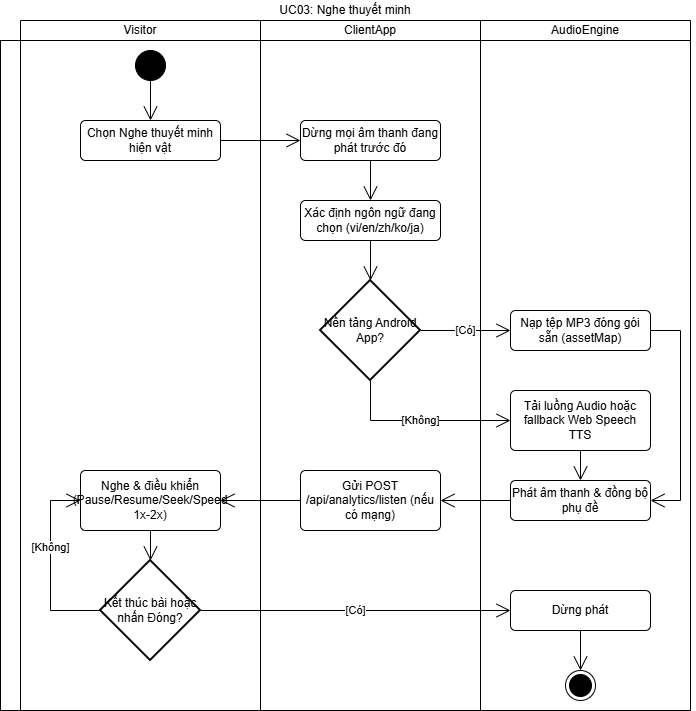

The diagram above was exported from draw.io. Its source (the exported page's mxGraphModel, read from the mxfile embedded in the PNG):
<mxGraphModel dx="1094" dy="717" grid="1" gridSize="10" guides="1" tooltips="1" connect="1" arrows="1" fold="1" page="1" pageScale="1" pageWidth="827" pageHeight="1169" math="0" shadow="0">
  <root>
    <mxCell id="NU3Lyp-I96_TWCMUu_Qt-0" />
    <mxCell id="NU3Lyp-I96_TWCMUu_Qt-1" parent="NU3Lyp-I96_TWCMUu_Qt-0" />
    <mxCell id="NU3Lyp-I96_TWCMUu_Qt-5" parent="NU3Lyp-I96_TWCMUu_Qt-1" style="shape=table;html=1;whiteSpace=wrap;startSize=20;container=1;collapsible=0;childLayout=tableLayout;fillColor=none;swimlaneFillColor=#ffffff;strokeColor=none;" value="UC03:&amp;nbsp;Nghe thuyết minh" vertex="1">
      <mxGeometry height="710" width="690" as="geometry" />
    </mxCell>
    <mxCell id="NU3Lyp-I96_TWCMUu_Qt-6" parent="NU3Lyp-I96_TWCMUu_Qt-5" style="shape=partialRectangle;html=1;whiteSpace=wrap;collapsible=0;dropTarget=0;pointerEvents=0;fillColor=none;top=0;left=0;bottom=0;right=0;points=[[0,0.5],[1,0.5]];portConstraint=eastwest;strokeColor=none;" value="" vertex="1">
      <mxGeometry height="20" width="690" y="20" as="geometry" />
    </mxCell>
    <mxCell id="NU3Lyp-I96_TWCMUu_Qt-7" parent="NU3Lyp-I96_TWCMUu_Qt-6" style="shape=partialRectangle;html=1;whiteSpace=wrap;connectable=0;fillColor=none;top=1;left=1;bottom=1;right=1;overflow=hidden;strokeColor=none;" value="" vertex="1">
      <mxGeometry height="20" width="20" as="geometry">
        <mxRectangle height="20" width="20" as="alternateBounds" />
      </mxGeometry>
    </mxCell>
    <mxCell id="NU3Lyp-I96_TWCMUu_Qt-8" parent="NU3Lyp-I96_TWCMUu_Qt-6" style="shape=partialRectangle;html=1;whiteSpace=wrap;connectable=0;fillColor=none;top=1;left=1;bottom=1;right=1;overflow=hidden;" value="Visitor" vertex="1">
      <mxGeometry height="20" width="240" x="20" as="geometry">
        <mxRectangle height="20" width="240" as="alternateBounds" />
      </mxGeometry>
    </mxCell>
    <mxCell id="NU3Lyp-I96_TWCMUu_Qt-9" parent="NU3Lyp-I96_TWCMUu_Qt-6" style="shape=partialRectangle;html=1;whiteSpace=wrap;connectable=0;fillColor=none;top=1;left=1;bottom=1;right=1;overflow=hidden;" value="ClientApp" vertex="1">
      <mxGeometry height="20" width="220" x="260" as="geometry">
        <mxRectangle height="20" width="220" as="alternateBounds" />
      </mxGeometry>
    </mxCell>
    <mxCell id="AkOblNTBxvAK5Fxuq3Zb-0" parent="NU3Lyp-I96_TWCMUu_Qt-6" style="shape=partialRectangle;html=1;whiteSpace=wrap;connectable=0;fillColor=none;top=1;left=1;bottom=1;right=1;overflow=hidden;" value="AudioEngine" vertex="1">
      <mxGeometry height="20" width="210" x="480" as="geometry">
        <mxRectangle height="20" width="210" as="alternateBounds" />
      </mxGeometry>
    </mxCell>
    <mxCell id="NU3Lyp-I96_TWCMUu_Qt-10" parent="NU3Lyp-I96_TWCMUu_Qt-5" style="shape=partialRectangle;html=1;whiteSpace=wrap;collapsible=0;dropTarget=0;pointerEvents=0;fillColor=none;top=1;left=1;bottom=1;right=1;points=[[0,0.5],[1,0.5]];portConstraint=eastwest;" value="" vertex="1">
      <mxGeometry height="670" width="690" y="40" as="geometry" />
    </mxCell>
    <mxCell id="NU3Lyp-I96_TWCMUu_Qt-11" parent="NU3Lyp-I96_TWCMUu_Qt-10" style="shape=partialRectangle;html=1;whiteSpace=wrap;connectable=0;fillColor=none;top=1;left=1;bottom=1;right=1;overflow=hidden;horizontal=0;" value="" vertex="1">
      <mxGeometry height="670" width="20" as="geometry">
        <mxRectangle height="670" width="20" as="alternateBounds" />
      </mxGeometry>
    </mxCell>
    <mxCell id="NU3Lyp-I96_TWCMUu_Qt-12" parent="NU3Lyp-I96_TWCMUu_Qt-10" style="shape=partialRectangle;html=1;whiteSpace=wrap;connectable=0;fillColor=none;top=1;left=1;bottom=1;right=1;overflow=hidden;" value="" vertex="1">
      <mxGeometry height="670" width="240" x="20" as="geometry">
        <mxRectangle height="670" width="240" as="alternateBounds" />
      </mxGeometry>
    </mxCell>
    <mxCell id="NU3Lyp-I96_TWCMUu_Qt-13" parent="NU3Lyp-I96_TWCMUu_Qt-10" style="shape=partialRectangle;html=1;whiteSpace=wrap;connectable=0;fillColor=none;top=1;left=1;bottom=1;right=1;overflow=hidden;" value="" vertex="1">
      <mxGeometry height="670" width="220" x="260" as="geometry">
        <mxRectangle height="670" width="220" as="alternateBounds" />
      </mxGeometry>
    </mxCell>
    <mxCell id="AkOblNTBxvAK5Fxuq3Zb-1" parent="NU3Lyp-I96_TWCMUu_Qt-10" style="shape=partialRectangle;html=1;whiteSpace=wrap;connectable=0;fillColor=none;top=1;left=1;bottom=1;right=1;overflow=hidden;" vertex="1">
      <mxGeometry height="670" width="210" x="480" as="geometry">
        <mxRectangle height="670" width="210" as="alternateBounds" />
      </mxGeometry>
    </mxCell>
    <mxCell id="NU3Lyp-I96_TWCMUu_Qt-14" edge="1" parent="NU3Lyp-I96_TWCMUu_Qt-1" source="NU3Lyp-I96_TWCMUu_Qt-15" style="edgeStyle=orthogonalEdgeStyle;shape=connector;rounded=0;libavoidRouting=1;orthogonalLoop=1;jettySize=auto;html=1;strokeColor=default;align=center;verticalAlign=middle;fontFamily=Helvetica;fontSize=11;fontColor=default;labelBackgroundColor=default;defaultLabelBackgroundColor=page;elbow=horizontal;endArrow=open;endSize=12;" target="NU3Lyp-I96_TWCMUu_Qt-17">
      <mxGeometry relative="1" as="geometry">
        <Array as="points" />
        <mxPoint x="160" y="120" as="targetPoint" />
      </mxGeometry>
    </mxCell>
    <mxCell id="NU3Lyp-I96_TWCMUu_Qt-15" parent="NU3Lyp-I96_TWCMUu_Qt-1" style="ellipse;fillColor=strokeColor;html=1;" value="" vertex="1">
      <mxGeometry height="30" width="30" x="135" y="50" as="geometry" />
    </mxCell>
    <mxCell id="NU3Lyp-I96_TWCMUu_Qt-16" edge="1" parent="NU3Lyp-I96_TWCMUu_Qt-1" source="NU3Lyp-I96_TWCMUu_Qt-17" style="edgeStyle=orthogonalEdgeStyle;shape=connector;rounded=0;libavoidRouting=1;orthogonalLoop=1;jettySize=auto;html=1;strokeColor=default;align=center;verticalAlign=middle;fontFamily=Helvetica;fontSize=11;fontColor=default;labelBackgroundColor=default;defaultLabelBackgroundColor=page;elbow=horizontal;endArrow=open;endSize=12;" target="NU3Lyp-I96_TWCMUu_Qt-19">
      <mxGeometry relative="1" as="geometry">
        <mxPoint x="230.00000000000045" y="140.00000000000023" as="sourcePoint" />
      </mxGeometry>
    </mxCell>
    <mxCell id="NU3Lyp-I96_TWCMUu_Qt-17" parent="NU3Lyp-I96_TWCMUu_Qt-1" style="html=1;align=center;verticalAlign=middle;rounded=1;absoluteArcSize=1;arcSize=10;dashed=0;whiteSpace=wrap;" value="Chọn Nghe thuyết minh hiện vật" vertex="1">
      <mxGeometry height="40" width="140" x="80" y="120" as="geometry" />
    </mxCell>
    <mxCell id="NU3Lyp-I96_TWCMUu_Qt-18" edge="1" parent="NU3Lyp-I96_TWCMUu_Qt-1" source="NU3Lyp-I96_TWCMUu_Qt-19" style="edgeStyle=orthogonalEdgeStyle;shape=connector;rounded=0;libavoidRouting=1;orthogonalLoop=1;jettySize=auto;html=1;strokeColor=default;align=center;verticalAlign=middle;fontFamily=Helvetica;fontSize=11;fontColor=default;labelBackgroundColor=default;defaultLabelBackgroundColor=page;elbow=horizontal;endArrow=open;endSize=12;" target="NU3Lyp-I96_TWCMUu_Qt-21">
      <mxGeometry relative="1" as="geometry" />
    </mxCell>
    <mxCell id="NU3Lyp-I96_TWCMUu_Qt-19" parent="NU3Lyp-I96_TWCMUu_Qt-1" style="html=1;align=center;verticalAlign=middle;rounded=1;absoluteArcSize=1;arcSize=10;dashed=0;whiteSpace=wrap;" value="Dừng mọi âm thanh đang phát trước đó" vertex="1">
      <mxGeometry height="40" width="140" x="300" y="120" as="geometry" />
    </mxCell>
    <mxCell id="Lhcc-m_gwfB3O6pplZt_-0" edge="1" parent="NU3Lyp-I96_TWCMUu_Qt-1" source="NU3Lyp-I96_TWCMUu_Qt-21" style="edgeStyle=orthogonalEdgeStyle;shape=connector;rounded=0;jumpStyle=arc;libavoidRouting=1;orthogonalLoop=1;jettySize=auto;html=1;strokeColor=default;align=center;verticalAlign=middle;fontFamily=Helvetica;fontSize=11;fontColor=default;labelBackgroundColor=default;defaultLabelBackgroundColor=page;elbow=horizontal;endArrow=open;endSize=12;" target="NU3Lyp-I96_TWCMUu_Qt-36">
      <mxGeometry relative="1" as="geometry" />
    </mxCell>
    <mxCell id="NU3Lyp-I96_TWCMUu_Qt-21" parent="NU3Lyp-I96_TWCMUu_Qt-1" style="html=1;align=center;verticalAlign=middle;rounded=1;absoluteArcSize=1;arcSize=10;dashed=0;whiteSpace=wrap;" value="Xác định ngôn ngữ đang chọn (vi/en/zh/ko/ja)" vertex="1">
      <mxGeometry height="40" width="140" x="300" y="200" as="geometry" />
    </mxCell>
    <mxCell id="NU3Lyp-I96_TWCMUu_Qt-24" edge="1" parent="NU3Lyp-I96_TWCMUu_Qt-1" source="NU3Lyp-I96_TWCMUu_Qt-36" style="edgeStyle=orthogonalEdgeStyle;shape=connector;rounded=0;libavoidRouting=1;orthogonalLoop=1;jettySize=auto;html=1;strokeColor=default;align=center;verticalAlign=middle;fontFamily=Helvetica;fontSize=11;fontColor=default;labelBackgroundColor=default;defaultLabelBackgroundColor=page;elbow=horizontal;endArrow=open;endSize=12;" target="NU3Lyp-I96_TWCMUu_Qt-26" value="[Có]">
      <mxGeometry relative="1" as="geometry" />
    </mxCell>
    <mxCell id="Lhcc-m_gwfB3O6pplZt_-8" edge="1" parent="NU3Lyp-I96_TWCMUu_Qt-1" source="NU3Lyp-I96_TWCMUu_Qt-26" style="edgeStyle=orthogonalEdgeStyle;shape=connector;rounded=0;jumpStyle=arc;orthogonalLoop=1;jettySize=auto;html=1;strokeColor=default;align=center;verticalAlign=middle;fontFamily=Helvetica;fontSize=11;fontColor=default;labelBackgroundColor=default;defaultLabelBackgroundColor=page;elbow=horizontal;endArrow=open;endSize=12;" target="NU3Lyp-I96_TWCMUu_Qt-30">
      <mxGeometry relative="1" as="geometry">
        <Array as="points">
          <mxPoint x="680" y="330" />
          <mxPoint x="680" y="500" />
        </Array>
      </mxGeometry>
    </mxCell>
    <mxCell id="NU3Lyp-I96_TWCMUu_Qt-26" parent="NU3Lyp-I96_TWCMUu_Qt-1" style="html=1;align=center;verticalAlign=middle;rounded=1;absoluteArcSize=1;arcSize=10;dashed=0;whiteSpace=wrap;" value="Nạp tệp MP3 đóng gói sẵn (assetMap)" vertex="1">
      <mxGeometry height="40" width="140" x="510" y="310" as="geometry" />
    </mxCell>
    <mxCell id="NU3Lyp-I96_TWCMUu_Qt-27" edge="1" parent="NU3Lyp-I96_TWCMUu_Qt-1" source="NU3Lyp-I96_TWCMUu_Qt-28" style="edgeStyle=orthogonalEdgeStyle;shape=connector;rounded=0;libavoidRouting=1;orthogonalLoop=1;jettySize=auto;html=1;strokeColor=default;align=center;verticalAlign=middle;fontFamily=Helvetica;fontSize=11;fontColor=default;labelBackgroundColor=default;defaultLabelBackgroundColor=page;elbow=horizontal;endArrow=open;endSize=12;" target="NU3Lyp-I96_TWCMUu_Qt-30">
      <mxGeometry relative="1" as="geometry" />
    </mxCell>
    <mxCell id="NU3Lyp-I96_TWCMUu_Qt-28" parent="NU3Lyp-I96_TWCMUu_Qt-1" style="html=1;align=center;verticalAlign=middle;rounded=1;absoluteArcSize=1;arcSize=10;dashed=0;whiteSpace=wrap;" value="Tải luồng Audio hoặc fallback Web Speech TTS" vertex="1">
      <mxGeometry height="60" width="140" x="510" y="390" as="geometry" />
    </mxCell>
    <mxCell id="Lhcc-m_gwfB3O6pplZt_-2" edge="1" parent="NU3Lyp-I96_TWCMUu_Qt-1" source="NU3Lyp-I96_TWCMUu_Qt-30" style="edgeStyle=orthogonalEdgeStyle;shape=connector;rounded=0;jumpStyle=arc;libavoidRouting=1;orthogonalLoop=1;jettySize=auto;html=1;strokeColor=default;align=center;verticalAlign=middle;fontFamily=Helvetica;fontSize=11;fontColor=default;labelBackgroundColor=default;defaultLabelBackgroundColor=page;elbow=horizontal;endArrow=open;endSize=12;" target="Lhcc-m_gwfB3O6pplZt_-1">
      <mxGeometry relative="1" as="geometry" />
    </mxCell>
    <mxCell id="NU3Lyp-I96_TWCMUu_Qt-30" parent="NU3Lyp-I96_TWCMUu_Qt-1" style="html=1;align=center;verticalAlign=middle;rounded=1;absoluteArcSize=1;arcSize=10;dashed=0;whiteSpace=wrap;" value="Phát âm thanh &amp;amp; đồng bộ phụ đề" vertex="1">
      <mxGeometry height="40" width="140" x="510" y="480" as="geometry" />
    </mxCell>
    <mxCell id="Lhcc-m_gwfB3O6pplZt_-6" edge="1" parent="NU3Lyp-I96_TWCMUu_Qt-1" source="NU3Lyp-I96_TWCMUu_Qt-32" style="edgeStyle=orthogonalEdgeStyle;shape=connector;rounded=0;jumpStyle=arc;libavoidRouting=1;orthogonalLoop=1;jettySize=auto;html=1;strokeColor=default;align=center;verticalAlign=middle;fontFamily=Helvetica;fontSize=11;fontColor=default;labelBackgroundColor=default;defaultLabelBackgroundColor=page;elbow=horizontal;endArrow=open;endSize=12;" target="Lhcc-m_gwfB3O6pplZt_-5">
      <mxGeometry relative="1" as="geometry" />
    </mxCell>
    <mxCell id="NU3Lyp-I96_TWCMUu_Qt-32" parent="NU3Lyp-I96_TWCMUu_Qt-1" style="html=1;align=center;verticalAlign=middle;rounded=1;absoluteArcSize=1;arcSize=10;dashed=0;whiteSpace=wrap;" value="Dừng phát" vertex="1">
      <mxGeometry height="40" width="140" x="510" y="590" as="geometry" />
    </mxCell>
    <mxCell id="NU3Lyp-I96_TWCMUu_Qt-35" edge="1" parent="NU3Lyp-I96_TWCMUu_Qt-1" source="NU3Lyp-I96_TWCMUu_Qt-36" style="edgeStyle=orthogonalEdgeStyle;shape=connector;rounded=0;libavoidRouting=1;orthogonalLoop=1;jettySize=auto;html=1;strokeColor=default;align=center;verticalAlign=middle;fontFamily=Helvetica;fontSize=11;fontColor=default;labelBackgroundColor=default;defaultLabelBackgroundColor=page;elbow=horizontal;endArrow=open;endSize=12;" target="NU3Lyp-I96_TWCMUu_Qt-28" value="[Không]">
      <mxGeometry relative="1" as="geometry">
        <Array as="points">
          <mxPoint x="370" y="420" />
        </Array>
      </mxGeometry>
    </mxCell>
    <mxCell id="NU3Lyp-I96_TWCMUu_Qt-36" parent="NU3Lyp-I96_TWCMUu_Qt-1" style="strokeWidth=2;html=1;shape=mxgraph.flowchart.decision;whiteSpace=wrap;" value="Nền tảng Android App?" vertex="1">
      <mxGeometry height="100" width="100" x="320" y="280" as="geometry" />
    </mxCell>
    <mxCell id="NU3Lyp-I96_TWCMUu_Qt-38" edge="1" parent="NU3Lyp-I96_TWCMUu_Qt-1" source="NU3Lyp-I96_TWCMUu_Qt-40" style="edgeStyle=orthogonalEdgeStyle;shape=connector;rounded=0;orthogonalLoop=1;jettySize=auto;html=1;strokeColor=default;align=center;verticalAlign=middle;fontFamily=Helvetica;fontSize=11;fontColor=default;labelBackgroundColor=default;defaultLabelBackgroundColor=page;elbow=horizontal;endArrow=open;endSize=12;exitX=0;exitY=0.5;exitDx=0;exitDy=0;exitPerimeter=0;" target="Lhcc-m_gwfB3O6pplZt_-3" value="[Không]">
      <mxGeometry relative="1" x="0.1905" as="geometry">
        <mxPoint as="offset" />
        <Array as="points">
          <mxPoint x="50" y="610" />
          <mxPoint x="50" y="500" />
        </Array>
      </mxGeometry>
    </mxCell>
    <mxCell id="NU3Lyp-I96_TWCMUu_Qt-39" edge="1" parent="NU3Lyp-I96_TWCMUu_Qt-1" source="NU3Lyp-I96_TWCMUu_Qt-40" style="edgeStyle=orthogonalEdgeStyle;shape=connector;rounded=0;orthogonalLoop=1;jettySize=auto;html=1;strokeColor=default;align=center;verticalAlign=middle;fontFamily=Helvetica;fontSize=11;fontColor=default;labelBackgroundColor=default;defaultLabelBackgroundColor=page;elbow=horizontal;endArrow=open;endSize=12;" target="NU3Lyp-I96_TWCMUu_Qt-32" value="[Có]">
      <mxGeometry relative="1" as="geometry" />
    </mxCell>
    <mxCell id="NU3Lyp-I96_TWCMUu_Qt-40" parent="NU3Lyp-I96_TWCMUu_Qt-1" style="strokeWidth=2;html=1;shape=mxgraph.flowchart.decision;whiteSpace=wrap;" value="Kết thúc bài hoặc nhấn Đóng?" vertex="1">
      <mxGeometry height="100" width="100" x="100" y="560" as="geometry" />
    </mxCell>
    <mxCell id="Lhcc-m_gwfB3O6pplZt_-4" edge="1" parent="NU3Lyp-I96_TWCMUu_Qt-1" source="Lhcc-m_gwfB3O6pplZt_-1" style="edgeStyle=orthogonalEdgeStyle;shape=connector;rounded=0;jumpStyle=arc;libavoidRouting=1;orthogonalLoop=1;jettySize=auto;html=1;strokeColor=default;align=center;verticalAlign=middle;fontFamily=Helvetica;fontSize=11;fontColor=default;labelBackgroundColor=default;defaultLabelBackgroundColor=page;elbow=horizontal;endArrow=open;endSize=12;" target="Lhcc-m_gwfB3O6pplZt_-3">
      <mxGeometry relative="1" as="geometry" />
    </mxCell>
    <mxCell id="Lhcc-m_gwfB3O6pplZt_-1" parent="NU3Lyp-I96_TWCMUu_Qt-1" style="html=1;align=center;verticalAlign=middle;rounded=1;absoluteArcSize=1;arcSize=10;dashed=0;whiteSpace=wrap;" value="Gửi POST /api/analytics/listen (nếu có mạng)" vertex="1">
      <mxGeometry height="60" width="140" x="300" y="470" as="geometry" />
    </mxCell>
    <mxCell id="Lhcc-m_gwfB3O6pplZt_-7" edge="1" parent="NU3Lyp-I96_TWCMUu_Qt-1" source="Lhcc-m_gwfB3O6pplZt_-3" style="edgeStyle=orthogonalEdgeStyle;shape=connector;rounded=0;jumpStyle=arc;libavoidRouting=1;orthogonalLoop=1;jettySize=auto;html=1;strokeColor=default;align=center;verticalAlign=middle;fontFamily=Helvetica;fontSize=11;fontColor=default;labelBackgroundColor=default;defaultLabelBackgroundColor=page;elbow=horizontal;endArrow=open;endSize=12;" target="NU3Lyp-I96_TWCMUu_Qt-40">
      <mxGeometry relative="1" as="geometry" />
    </mxCell>
    <mxCell id="Lhcc-m_gwfB3O6pplZt_-3" parent="NU3Lyp-I96_TWCMUu_Qt-1" style="html=1;align=center;verticalAlign=middle;rounded=1;absoluteArcSize=1;arcSize=10;dashed=0;whiteSpace=wrap;" value="Nghe &amp;amp; điều khiển (Pause/Resume/Seek/Speed 1x-2x)" vertex="1">
      <mxGeometry height="60" width="140" x="80" y="470" as="geometry" />
    </mxCell>
    <mxCell id="Lhcc-m_gwfB3O6pplZt_-5" parent="NU3Lyp-I96_TWCMUu_Qt-1" style="ellipse;html=1;shape=endState;fillColor=strokeColor;" value="" vertex="1">
      <mxGeometry height="30" width="30" x="565" y="670" as="geometry" />
    </mxCell>
  </root>
</mxGraphModel>